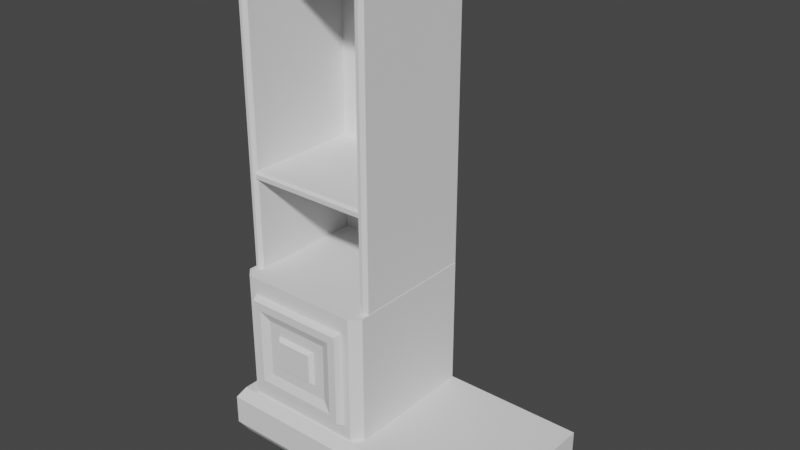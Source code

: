 # Source: Armario.blend  (saved by Blender 3.3.6; exported with 4.5.12 LTS)
import bpy
from mathutils import Matrix  # noqa: F401  (used for matrix-valued properties, if any)

bpy.ops.wm.read_factory_settings(use_empty=True)
scene = bpy.context.scene
scene.name = 'Scene'

# ---- collections
col_collection = bpy.data.collections.new('Collection'); scene.collection.children.link(col_collection)

# ---- world
world_world = bpy.data.worlds.new('World'); scene.world = world_world
world_world.use_nodes = True; world_world.node_tree.nodes.clear()
_N = world_world.node_tree.nodes; _L = world_world.node_tree.links
n0 = _N.new('ShaderNodeOutputWorld'); n0.name = 'World Output'; n0.location = (300, 300)
n1 = _N.new('ShaderNodeBackground'); n1.name = 'Background'; n1.location = (10, 300)
n1.inputs[0].default_value = (0.05088, 0.05088, 0.05088, 1.0)
_L.new(n1.outputs[0], n0.inputs[0])
n0.is_active_output = True
world_world.color = (0.05088, 0.05088, 0.05088)
world_world.use_sun_shadow = False
world_world.sun_shadow_jitter_overblur = 0.0

# ---- meshes
me_cube_001 = bpy.data.meshes.new('Cube.001')
me_cube_001.from_pydata([(0.9997, 1.0, 0.001774), (0.9997, 1.0, 0.6787), (-0.9085, -0.9085, 0.001774), (-1.0, -1.0, 0.1434), (-0.9085, -0.9085, 0.6787), (-1.0, -1.0, 0.5371), (-0.9085, 1.0, 0.001774), (-1.0, 1.0, 0.1434), (-1.0, 1.0, 0.5371), (-0.9085, 1.0, 0.6787), (0.9997, -1.0, 0.1434), (0.9997, -0.9085, 0.001774), (0.9997, -0.9085, 0.6787), (0.9997, -1.0, 0.5371)], [], [(10, 13, 5, 3), (0, 1, 12, 13, 10, 11), (1, 9, 4, 12), (3, 5, 8, 7), (6, 7, 8, 9, 1, 0), (6, 2, 3, 7), (4, 9, 8, 5), (2, 11, 10, 3), (12, 4, 5, 13), (6, 0, 11, 2)])
_uv = me_cube_001.uv_layers.new(name='UVMap')
_uv.uv.foreach_set('vector', [0.4088, 0.75, 0.5912, 0.75, 0.5912, 1.0, 0.4088, 1.0, 0.375, 0.5, 0.625, 0.5, 0.625, 0.7386, 0.5912, 0.75, 0.4088, 0.75, 0.375, 0.7386, 0.625, 0.5, 0.8636, 0.5, 0.8636, 0.7386, 0.625, 0.7386, 0.4088, 0.0, 0.5912, 0.0, 0.5912, 0.25, 0.4088, 0.25, 0.375, 0.2614, 0.4088, 0.25, 0.5912, 0.25, 0.625, 0.2614, 0.625, 0.5, 0.375, 0.5, 0.1364, 0.5, 0.1364, 0.7386, 0.125, 0.75, 0.125, 0.5, 0.625, 0.01143, 0.625, 0.25, 0.5912, 0.25, 0.5912, 0.0, 0.1364, 0.7386, 0.375, 0.7386, 0.375, 0.75, 0.125, 0.75, 0.625, 0.75, 0.625, 0.9886, 0.5912, 1.0, 0.5912, 0.75, 0.1364, 0.5, 0.375, 0.5, 0.375, 0.7386, 0.1364, 0.7386])
me_cube_001.update()
me_cube_002 = bpy.data.meshes.new('Cube.002')
me_cube_002.from_pydata([(0.9031, 1.0, 0.001774), (0.9031, 1.0, 0.6787), (-0.9549, -0.9085, 0.001774), (-0.9549, -1.0, 0.1434), (-0.9549, -0.9085, 0.6787), (-0.9549, -1.0, 0.5371), (-0.9549, 1.0, 0.001774), (-0.9549, 1.0, 0.1434), (-0.9549, 1.0, 0.5371), (-0.9549, 1.0, 0.6787), (0.9031, -1.0, 0.1434), (0.9031, -0.9085, 0.001774), (0.9031, -0.9085, 0.6787), (0.9031, -1.0, 0.5371)], [], [(10, 13, 5, 3), (0, 1, 12, 13, 10, 11), (1, 9, 4, 12), (3, 5, 8, 7), (6, 7, 8, 9, 1, 0), (6, 2, 3, 7), (4, 9, 8, 5), (2, 11, 10, 3), (12, 4, 5, 13), (6, 0, 11, 2)])
_uv = me_cube_002.uv_layers.new(name='UVMap')
_uv.uv.foreach_set('vector', [0.4088, 0.75, 0.5912, 0.75, 0.5912, 1.0, 0.4088, 1.0, 0.375, 0.5, 0.625, 0.5, 0.625, 0.7386, 0.5912, 0.75, 0.4088, 0.75, 0.375, 0.7386, 0.625, 0.5, 0.8636, 0.5, 0.8636, 0.7386, 0.625, 0.7386, 0.4088, 0.0, 0.5912, 0.0, 0.5912, 0.25, 0.4088, 0.25, 0.375, 0.2614, 0.4088, 0.25, 0.5912, 0.25, 0.625, 0.2614, 0.625, 0.5, 0.375, 0.5, 0.1364, 0.5, 0.1364, 0.7386, 0.125, 0.75, 0.125, 0.5, 0.625, 0.01143, 0.625, 0.25, 0.5912, 0.25, 0.5912, 0.0, 0.1364, 0.7386, 0.375, 0.7386, 0.375, 0.75, 0.125, 0.75, 0.625, 0.75, 0.625, 0.9886, 0.5912, 1.0, 0.5912, 0.75, 0.1364, 0.5, 0.375, 0.5, 0.375, 0.7386, 0.1364, 0.7386])
me_cube_002.update()
me_cube = bpy.data.meshes.new('Cube')
me_cube.from_pydata([(-0.859, -1.0, -0.7462), (-0.859, -1.0, 0.7462), (-1.113, 1.138, -1.0), (-1.113, 1.138, 1.0), (0.7462, -1.0, -0.7462), (0.7462, -1.0, 0.7462), (1.004, 1.138, -1.0), (1.004, 1.138, 1.0), (-0.6951, -1.105, -0.5822), (-0.6951, -1.105, 0.5822), (0.5822, -1.105, 0.5822), (0.5822, -1.105, -0.5822), (-0.8196, -1.105, -0.7068), (-0.8196, -1.105, 0.7068), (0.7068, -1.105, 0.7068), (0.7068, -1.105, -0.7068), (-0.3827, -1.052, -0.2698), (-0.3827, -1.052, 0.2698), (0.2698, -1.052, 0.2698), (0.2698, -1.052, -0.2698), (-0.5578, -1.052, -0.445), (-0.5578, -1.052, 0.445), (0.445, -1.052, 0.445), (0.445, -1.052, -0.445), (-0.3336, -1.112, -0.2208), (-0.3336, -1.112, 0.2208), (0.2208, -1.112, 0.2208), (0.2208, -1.112, -0.2208), (-0.9764, -1.0, -0.8636), (-1.113, -0.8636, -1.0), (-0.9764, -1.0, -1.0), (-1.113, -0.8636, 1.0), (-0.9764, -1.0, 0.8636), (-0.9764, -1.0, 1.0), (0.8636, -1.0, 0.8636), (1.004, -0.8636, 1.0), (0.8636, -1.0, 1.0), (1.004, -0.8636, -1.0), (0.8636, -1.0, -0.8636), (0.8636, -1.0, -1.0), (-0.9764, -1.0, -0.9583), (0.8636, -1.0, -0.9703)], [], [(1, 33, 32, 28, 40, 0), (2, 3, 7, 6), (38, 41, 39, 37, 35, 36, 34), (0, 4, 15, 12), (29, 31, 3, 2), (7, 3, 31, 33, 36, 35), (6, 7, 35, 37), (8, 11, 23, 20), (1, 0, 12, 13), (5, 1, 13, 14), (4, 5, 14, 15), (8, 9, 13, 12), (10, 11, 15, 14), (11, 8, 12, 15), (9, 10, 14, 13), (16, 19, 27, 24), (9, 8, 20, 21), (10, 9, 21, 22), (11, 10, 22, 23), (16, 17, 21, 20), (18, 19, 23, 22), (19, 16, 20, 23), (17, 18, 22, 21), (27, 26, 25, 24), (17, 16, 24, 25), (18, 17, 25, 26), (19, 18, 26, 27), (4, 41, 38, 34, 36, 5), (2, 6, 37, 39, 30, 29), (32, 33, 31, 29, 30, 40, 28), (33, 1, 5, 36), (41, 4, 0, 40, 30, 39)])
_uv = me_cube.uv_layers.new(name='UVMap')
_uv.uv.foreach_set('vector', [0.5884, 0.9634, 0.625, 0.9829, 0.6053, 0.9803, 0.3947, 0.9803, 0.381, 0.9821, 0.4116, 0.9634, 0.375, 0.25, 0.625, 0.25, 0.625, 0.5, 0.375, 0.5, 0.3947, 0.7697, 0.3793, 0.7676, 0.375, 0.7671, 0.375, 0.7329, 0.625, 0.7329, 0.625, 0.75, 0.6053, 0.7697, 0.4116, 0.9634, 0.4116, 0.7866, 0.4116, 0.7866, 0.4116, 0.9634, 0.375, 0.01705, 0.625, 0.01705, 0.625, 0.25, 0.375, 0.25, 0.625, 0.5, 0.875, 0.5, 0.875, 0.7329, 0.8579, 0.75, 0.6421, 0.75, 0.625, 0.7329, 0.375, 0.5, 0.625, 0.5, 0.625, 0.7329, 0.375, 0.7329, 0.4575, 0.9175, 0.4575, 0.8325, 0.4575, 0.8325, 0.4575, 0.9175, 0.5884, 0.9634, 0.4116, 0.9634, 0.4116, 0.9634, 0.5884, 0.9634, 0.5884, 0.7866, 0.5884, 0.9634, 0.5884, 0.9634, 0.5884, 0.7866, 0.4116, 0.7866, 0.5884, 0.7866, 0.5884, 0.7866, 0.4116, 0.7866, 0.4575, 0.9175, 0.5425, 0.9175, 0.5884, 0.9634, 0.4116, 0.9634, 0.5425, 0.8325, 0.4575, 0.8325, 0.4116, 0.7866, 0.5884, 0.7866, 0.4575, 0.8325, 0.4575, 0.9175, 0.4116, 0.9634, 0.4116, 0.7866, 0.5425, 0.9175, 0.5425, 0.8325, 0.5884, 0.7866, 0.5884, 0.9634, 0.4742, 0.9008, 0.4742, 0.8492, 0.4742, 0.8492, 0.4742, 0.9008, 0.5425, 0.9175, 0.4575, 0.9175, 0.4575, 0.9175, 0.5425, 0.9175, 0.5425, 0.8325, 0.5425, 0.9175, 0.5425, 0.9175, 0.5425, 0.8325, 0.4575, 0.8325, 0.5425, 0.8325, 0.5425, 0.8325, 0.4575, 0.8325, 0.4742, 0.9008, 0.5258, 0.9008, 0.5425, 0.9175, 0.4575, 0.9175, 0.5258, 0.8492, 0.4742, 0.8492, 0.4575, 0.8325, 0.5425, 0.8325, 0.4742, 0.8492, 0.4742, 0.9008, 0.4575, 0.9175, 0.4575, 0.8325, 0.5258, 0.9008, 0.5258, 0.8492, 0.5425, 0.8325, 0.5425, 0.9175, 0.4742, 0.8492, 0.5258, 0.8492, 0.5258, 0.9008, 0.4742, 0.9008, 0.5258, 0.9008, 0.4742, 0.9008, 0.4742, 0.9008, 0.5258, 0.9008, 0.5258, 0.8492, 0.5258, 0.9008, 0.5258, 0.9008, 0.5258, 0.8492, 0.4742, 0.8492, 0.5258, 0.8492, 0.5258, 0.8492, 0.4742, 0.8492, 0.4116, 0.7866, 0.3793, 0.7676, 0.3947, 0.7697, 0.6053, 0.7697, 0.625, 0.7671, 0.5884, 0.7866, 0.125, 0.5, 0.375, 0.5, 0.375, 0.7329, 0.3579, 0.75, 0.1421, 0.75, 0.125, 0.7329, 0.6079, 0.0, 0.625, 0.0, 0.625, 0.01705, 0.375, 1.0, 0.375, 0.9829, 0.381, 0.9821, 0.3921, 0.0, 0.625, 0.9829, 0.5884, 0.9634, 0.5884, 0.7866, 0.625, 0.7671, 0.3793, 0.7676, 0.4116, 0.7866, 0.4116, 0.9634, 0.381, 0.9821, 0.375, 0.9829, 0.375, 0.7671])
me_cube.update()
me_plane = bpy.data.meshes.new('Plane')
me_plane.from_pydata([(-0.8935, -0.6834, 0.06804), (-0.8935, 1.0, 0.06804), (-0.8544, 0.8835, 0.06804), (-0.8544, -0.6341, 0.06804), (-0.8544, 0.8835, 4.147), (-0.8544, -0.6341, 4.147), (-0.8935, 1.0, 4.147), (-0.8935, -0.6834, 4.147), (-0.8544, 0.8835, 4.258), (-0.8544, -0.6341, 4.258), (-0.8935, 1.0, 4.258), (-0.8935, -0.6834, 4.258), (0.0, 0.8835, 0.06804), (0.0, 1.0, 0.06804), (0.0, 0.8835, 4.147), (0.0, 1.0, 4.147), (0.0, -0.6341, 4.147), (0.0, 0.8835, 4.258), (0.0, 1.0, 4.258), (0.0, -0.6341, 4.258), (-0.9363, 1.0, 0.06804), (-0.9363, -0.6834, 0.06804), (-0.9363, 1.0, 4.147), (-0.9363, -0.6834, 4.147), (-0.9363, 1.0, 4.258), (-0.9363, -0.6834, 4.258), (-0.9805, 1.0, 0.06804), (-0.9805, -0.6371, 0.06804), (-0.9805, 1.0, 4.147), (-0.9805, -0.6371, 4.147), (-0.9805, 1.0, 4.258), (-0.9805, -0.6371, 4.258), (0.7708, -0.6834, 0.06804), (0.7708, 1.0, 0.06804), (0.7317, 0.8835, 0.06804), (0.7317, -0.6341, 0.06804), (0.7317, 0.8835, 4.147), (0.7317, -0.6341, 4.147), (0.7708, 1.0, 4.147), (0.7708, -0.6834, 4.147), (0.7317, 0.8835, 4.258), (0.7317, -0.6341, 4.258), (0.7708, 1.0, 4.258), (0.7708, -0.6834, 4.258), (0.8136, 1.0, 0.06804), (0.8136, -0.6834, 0.06804), (0.8136, 1.0, 4.147), (0.8136, -0.6834, 4.147), (0.8136, 1.0, 4.258), (0.8136, -0.6834, 4.258), (0.8579, 1.0, 0.06804), (0.8579, -0.6371, 0.06804), (0.8579, 1.0, 4.147), (0.8579, -0.6371, 4.147), (0.8579, 1.0, 4.258), (0.8579, -0.6371, 4.258)], [], [(3, 2, 4, 5), (7, 11, 25, 23), (1, 0, 21, 20), (15, 6, 10, 18), (13, 1, 6, 15), (0, 3, 5, 7), (9, 8, 10, 11), (17, 8, 9, 19), (7, 5, 9, 11), (4, 14, 16, 5), (8, 17, 18, 10), (5, 16, 19, 9), (2, 12, 14, 4), (22, 20, 26, 28), (24, 22, 28, 30), (6, 1, 20, 22), (10, 6, 22, 24), (0, 7, 23, 21), (11, 10, 24, 25), (26, 27, 29, 28), (28, 29, 31, 30), (23, 25, 31, 29), (25, 24, 30, 31), (21, 23, 29, 27), (20, 21, 27, 26), (35, 37, 36, 34), (39, 47, 49, 43), (33, 44, 45, 32), (15, 18, 42, 38), (13, 15, 38, 33), (32, 39, 37, 35), (41, 43, 42, 40), (17, 19, 41, 40), (39, 43, 41, 37), (36, 37, 16, 14), (40, 42, 18, 17), (37, 41, 19, 16), (34, 36, 14, 12), (46, 52, 50, 44), (48, 54, 52, 46), (38, 46, 44, 33), (42, 48, 46, 38), (32, 45, 47, 39), (43, 49, 48, 42), (50, 52, 53, 51), (52, 54, 55, 53), (47, 53, 55, 49), (49, 55, 54, 48), (45, 51, 53, 47), (44, 50, 51, 45)])
_uv = me_plane.uv_layers.new(name='UVMap')
_uv.uv.foreach_set('vector', [0.06277, 0.06654, 0.06277, 0.9335, 0.06277, 0.9335, 0.06277, 0.06654, 0.0, 0.0, 0.0, 0.0, 0.0, 0.0, 0.0, 0.0, 0.0, 0.0, 0.0, 0.0, 0.0, 0.0, 0.0, 0.0, 0.0, 0.0, 0.0, 0.0, 0.0, 0.0, 0.0, 0.0, 0.0, 0.0, 0.0, 0.0, 0.0, 0.0, 0.0, 0.0, 0.0, 0.0, 0.06277, 0.06654, 0.06277, 0.06654, 0.0, 0.0, 0.06277, 0.06654, 0.06277, 0.9335, 0.0, 1.0, 0.0, 0.0, 0.0, 0.0, 0.0, 0.0, 0.0, 0.0, 0.0, 0.0, 0.0, 0.0, 0.06277, 0.06654, 0.06277, 0.06654, 0.0, 0.0, 0.06277, 0.9335, 0.5, 0.9335, 0.4686, 0.03327, 0.0, 0.0, 0.06277, 0.9335, 0.5, 0.9335, 0.5, 1.0, 0.0, 1.0, 0.0, 0.0, 0.0, 0.0, 0.0, 0.0, 0.0, 0.0, 0.06277, 0.9335, 0.5, 0.9335, 0.5, 0.9335, 0.06277, 0.9335, 0.0, 0.0, 0.0, 0.0, 0.0, 0.0, 0.0, 0.0, 0.0, 0.0, 0.0, 0.0, 0.0, 0.0, 0.0, 0.0, 0.0, 0.0, 0.0, 0.0, 0.0, 0.0, 0.0, 0.0, 0.0, 0.0, 0.0, 0.0, 0.0, 0.0, 0.0, 0.0, 0.0, 0.0, 0.0, 0.0, 0.0, 0.0, 0.0, 0.0, 0.0, 0.0, 0.0, 1.0, 0.0, 1.0, 0.0, 0.0, 0.0, 0.0, 0.0, 0.0, 0.0, 0.0, 0.0, 0.0, 0.0, 0.0, 0.0, 0.0, 0.0, 0.0, 0.0, 0.0, 0.0, 0.0, 0.0, 0.0, 0.0, 0.0, 0.0, 0.0, 0.0, 0.0, 0.0, 1.0, 0.0, 1.0, 0.0, 0.0, 0.0, 0.0, 0.0, 0.0, 0.0, 0.0, 0.0, 0.0, 0.0, 0.0, 0.0, 0.0, 0.0, 0.0, 0.0, 0.0, 0.06277, 0.06654, 0.06277, 0.06654, 0.06277, 0.9335, 0.06277, 0.9335, 0.0, 0.0, 0.0, 0.0, 0.0, 0.0, 0.0, 0.0, 0.0, 0.0, 0.0, 0.0, 0.0, 0.0, 0.0, 0.0, 0.0, 0.0, 0.0, 0.0, 0.0, 0.0, 0.0, 0.0, 0.0, 0.0, 0.0, 0.0, 0.0, 0.0, 0.0, 0.0, 0.0, 0.0, 0.0, 0.0, 0.06277, 0.06654, 0.06277, 0.06654, 0.06277, 0.06654, 0.0, 0.0, 0.0, 1.0, 0.06277, 0.9335, 0.0, 0.0, 0.0, 0.0, 0.0, 0.0, 0.0, 0.0, 0.0, 0.0, 0.0, 0.0, 0.06277, 0.06654, 0.06277, 0.06654, 0.06277, 0.9335, 0.0, 0.0, 0.4686, 0.03327, 0.5, 0.9335, 0.06277, 0.9335, 0.0, 1.0, 0.5, 1.0, 0.5, 0.9335, 0.0, 0.0, 0.0, 0.0, 0.0, 0.0, 0.0, 0.0, 0.06277, 0.9335, 0.06277, 0.9335, 0.5, 0.9335, 0.5, 0.9335, 0.0, 0.0, 0.0, 0.0, 0.0, 0.0, 0.0, 0.0, 0.0, 0.0, 0.0, 0.0, 0.0, 0.0, 0.0, 0.0, 0.0, 0.0, 0.0, 0.0, 0.0, 0.0, 0.0, 0.0, 0.0, 0.0, 0.0, 0.0, 0.0, 0.0, 0.0, 0.0, 0.0, 0.0, 0.0, 0.0, 0.0, 0.0, 0.0, 0.0, 0.0, 0.0, 0.0, 0.0, 0.0, 1.0, 0.0, 1.0, 0.0, 0.0, 0.0, 0.0, 0.0, 0.0, 0.0, 0.0, 0.0, 0.0, 0.0, 0.0, 0.0, 0.0, 0.0, 0.0, 0.0, 0.0, 0.0, 0.0, 0.0, 0.0, 0.0, 0.0, 0.0, 0.0, 0.0, 0.0, 0.0, 1.0, 0.0, 1.0, 0.0, 0.0, 0.0, 0.0, 0.0, 0.0, 0.0, 0.0, 0.0, 0.0, 0.0, 0.0, 0.0, 0.0, 0.0, 0.0])
me_plane.update()
me_cube_007 = bpy.data.meshes.new('Cube.007')
me_cube_007.from_pydata([(-0.8425, 0.6986, -0.06213), (-0.8425, 0.6986, 0.06213), (0.8425, 0.6986, -0.06213), (0.8425, 0.6986, 0.06213), (-0.8425, -0.8712, -0.06213), (-0.8425, -0.9034, -0.0299), (-0.8425, -0.9034, 0.0299), (-0.8425, -0.8712, 0.06213), (0.8425, -0.9034, -0.0299), (0.8425, -0.8712, -0.06213), (0.8425, -0.8712, 0.06213), (0.8425, -0.9034, 0.0299)], [], [(8, 11, 6, 5), (0, 1, 3, 2), (3, 1, 7, 10), (4, 5, 6, 7, 1, 0), (2, 3, 10, 11, 8, 9), (4, 9, 8, 5), (10, 7, 6, 11), (0, 2, 9, 4)])
_uv = me_cube_007.uv_layers.new(name='UVMap')
_uv.uv.foreach_set('vector', [0.4398, 0.75, 0.5602, 0.75, 0.5602, 1.0, 0.4398, 1.0, 0.375, 0.25, 0.625, 0.25, 0.625, 0.5, 0.375, 0.5, 0.625, 0.5, 0.875, 0.5, 0.875, 0.7448, 0.625, 0.7448, 0.375, 0.00523, 0.4398, 0.0, 0.5602, 0.0, 0.625, 0.00523, 0.625, 0.25, 0.375, 0.25, 0.375, 0.5, 0.625, 0.5, 0.625, 0.7448, 0.5602, 0.75, 0.4398, 0.75, 0.375, 0.7448, 0.125, 0.7448, 0.375, 0.7448, 0.375, 0.75, 0.125, 0.75, 0.625, 0.75, 0.625, 1.0, 0.5602, 1.0, 0.5602, 0.75, 0.125, 0.5, 0.375, 0.5, 0.375, 0.7448, 0.125, 0.7448])
me_cube_007.update()

# ---- objects
ob_base_corner = bpy.data.objects.new('base_corner', me_cube_001)
ob_basa_midle = bpy.data.objects.new('basa_midle', me_cube_002)
ob_drawer_base = bpy.data.objects.new('drawer_base', me_cube)
ob_plane = bpy.data.objects.new('Plane', me_plane)
ob_shelf = bpy.data.objects.new('shelf', me_cube_007)

# ---- transforms, parenting, visibility, modifiers, constraints
ob_base_corner.location = (0.0, 0.0, 0.0)
ob_basa_midle.location = (1.955, 0.0, 0.0)
ob_drawer_base.location = (0.1223, 0.0, 1.521)
ob_drawer_base.scale = (0.8725, 0.8725, 0.8725)
ob_plane.location = (0.1339, 0.0, 2.314)
ob_shelf.location = (0.04725, 0.2441, 3.643)

# ---- collection membership
col_collection.objects.link(ob_base_corner)
col_collection.objects.link(ob_basa_midle)
col_collection.objects.link(ob_drawer_base)
col_collection.objects.link(ob_plane)
col_collection.objects.link(ob_shelf)

# ---- scene / render settings (as saved in the file)
scene.frame_start = 1; scene.frame_end = 250; scene.frame_set(1)
scene.render.engine = 'BLENDER_EEVEE_NEXT'
scene.cycles.sampling_pattern = 'TABULATED_SOBOL'
scene.cycles.use_light_tree = False
scene.view_settings.view_transform = 'Filmic'
bpy.context.view_layer.update()

# ---- added for rendering (the .blend has no active camera and no usable light): camera, sun
cam_auto = bpy.data.cameras.new('AutoCamera')
cam_auto.lens = 50.0
cam_auto.sensor_width = 36.0
cam_auto.clip_end = 1000.0
ob_auto_camera = bpy.data.objects.new('AutoCamera', cam_auto)
scene.collection.objects.link(ob_auto_camera)
ob_auto_camera.location = (8.21673, -8.74544, 9.117)
ob_auto_camera.rotation_euler = (1.09748, -7.21219e-08, 0.694738)
scene.camera = ob_auto_camera
light_auto_sun = bpy.data.lights.new('AutoSun', 'SUN')
light_auto_sun.energy = 3.0
light_auto_sun.angle = 0.0523599
ob_auto_sun = bpy.data.objects.new('AutoSun', light_auto_sun)
scene.collection.objects.link(ob_auto_sun)
ob_auto_sun.rotation_euler = (0.872665, 0.174533, 0.523599)
bpy.context.view_layer.update()
